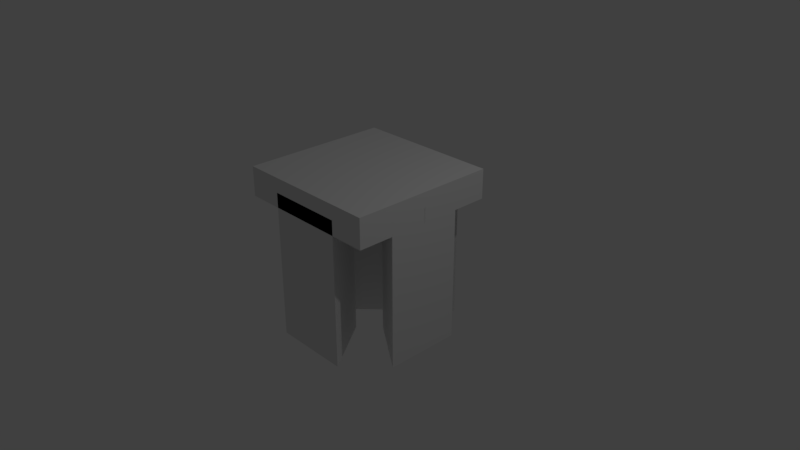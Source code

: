 # Source: three_single_right.blend  (saved by Blender 2.79.0; exported with 4.5.12 LTS)
import bpy
from mathutils import Matrix  # noqa: F401  (used for matrix-valued properties, if any)

bpy.ops.wm.read_factory_settings(use_empty=True)
scene = bpy.context.scene
scene.name = 'Scene'

# ---- collections
col_collection_1 = bpy.data.collections.new('Collection 1'); scene.collection.children.link(col_collection_1)

# ---- materials (node trees are filled in below, after node groups)
mat_material = bpy.data.materials.new('Material')
mat_material.alpha_threshold = 0.0
mat_material.use_transparent_shadow = False
mat_material.roughness = 0.5
mat_material.line_color = (0.0, 0.0, 0.0, 1.0)

# ---- material node trees

# ---- world
world_world = bpy.data.worlds.new('World'); scene.world = world_world
world_world.color = (0.05088, 0.05088, 0.05088)
world_world.use_sun_shadow = False
world_world.sun_shadow_jitter_overblur = 0.0
world_world.cycles.sampling_method = 'MANUAL'

# ---- cameras
cam_camera = bpy.data.cameras.new('Camera')
cam_camera.clip_end = 100.0
cam_camera.lens = 35.0
cam_camera.sensor_width = 32.0
cam_camera.sensor_height = 18.0
cam_camera.ortho_scale = 7.314
cam_camera.dof.focus_distance = 0.0
cam_camera.dof.aperture_fstop = 128.0

# ---- lights
light_lamp = bpy.data.lights.new('Lamp', 'POINT')
light_lamp.transmission_factor = 0.0
light_lamp.cutoff_distance = 30.0
light_lamp.energy = 100.0
light_lamp.shadow_buffer_clip_start = 1.001
light_lamp.shadow_soft_size = 0.1
light_lamp.shadow_maximum_resolution = 0.006
light_lamp.use_absolute_resolution = True

# ---- meshes
me_cylinder_001 = bpy.data.meshes.new('Cylinder.001')
me_cylinder_001.from_pydata([(0.0, 1.0, -1.0), (0.0, 1.0, 1.0), (0.866, -0.5, -1.0), (0.866, -0.5, 1.0), (-0.866, -0.5, -1.0), (-0.866, -0.5, 1.0)], [], [(0, 1, 3, 2), (2, 3, 5, 4), (3, 1, 5), (4, 5, 1, 0), (0, 2, 4)])
me_cylinder_001.use_remesh_preserve_volume = False
me_cylinder_001.use_remesh_preserve_attributes = False
me_cylinder_001.use_mirror_vertex_groups = False
me_cylinder_001.update()
me_cylinder = bpy.data.meshes.new('Cylinder')
me_cylinder.from_pydata([(0.866, -0.5, -1.0), (0.866, -0.5, 1.0), (-0.866, -0.5, -1.0), (-0.866, -0.5, 1.0), (-0.2041, 0.6466, 1.0), (0.2041, 0.6466, 1.0), (-0.2041, 0.6466, -1.0), (0.2041, 0.6466, -1.0)], [], [(0, 1, 3, 2), (1, 5, 4, 3), (2, 3, 4, 6), (7, 5, 1, 0), (6, 7, 0, 2), (4, 5, 7, 6)])
me_cylinder.use_remesh_preserve_volume = False
me_cylinder.use_remesh_preserve_attributes = False
me_cylinder.use_mirror_vertex_groups = False
me_cylinder.update()
me_cube = bpy.data.meshes.new('Cube')
me_cube.from_pydata([(1.0, 1.0, -1.0), (1.0, -1.0, -1.0), (-1.0, -1.0, -1.0), (-1.0, 1.0, -1.0), (1.0, 1.0, 1.0), (1.0, -1.0, 1.0), (-1.0, -1.0, 1.0), (-1.0, 1.0, 1.0)], [], [(0, 1, 2, 3), (4, 7, 6, 5), (0, 4, 5, 1), (1, 5, 6, 2), (2, 6, 7, 3), (4, 0, 3, 7)])
me_cube.materials.append(mat_material)
me_cube.use_remesh_preserve_volume = False
me_cube.use_remesh_preserve_attributes = False
me_cube.use_mirror_vertex_groups = False
me_cube.update()
me_cylinder_003 = bpy.data.meshes.new('Cylinder.003')
me_cylinder_003.from_pydata([(0.0, 1.0, -1.0), (0.0, 1.0, 1.0), (0.866, -0.5, -1.0), (0.866, -0.5, 1.0), (-0.866, -0.5, -1.0), (-0.866, -0.5, 1.0)], [], [(0, 1, 3, 2), (2, 3, 5, 4), (3, 1, 5), (4, 5, 1, 0), (0, 2, 4)])
me_cylinder_003.use_remesh_preserve_volume = False
me_cylinder_003.use_remesh_preserve_attributes = False
me_cylinder_003.use_mirror_vertex_groups = False
me_cylinder_003.update()

# ---- objects
ob_cylinder_001 = bpy.data.objects.new('Cylinder.001', me_cylinder_001)
ob_cylinder = bpy.data.objects.new('Cylinder', me_cylinder)
ob_cube = bpy.data.objects.new('Cube', me_cube)
ob_lamp = bpy.data.objects.new('Lamp', light_lamp)
ob_camera = bpy.data.objects.new('Camera', cam_camera)
ob_cylinder_002 = bpy.data.objects.new('Cylinder.002', me_cylinder_003)

# ---- transforms, parenting, visibility, modifiers, constraints
ob_cylinder_001.location = (0.0, -0.75, 0.0)
ob_cylinder_001.scale = (0.6, 0.5, 1.0)
ob_cylinder_001.lineart.crease_threshold = 0.0
ob_cylinder.location = (-0.45, 0.45, 0.0)
ob_cylinder.rotation_euler = (0.0, 0.0, 0.7854)
ob_cylinder.scale = (1.3, 0.75, 1.0)
ob_cylinder.lineart.crease_threshold = 0.0
ob_cube.location = (0.0, 0.0, 1.0)
ob_cube.scale = (1.0, 1.0, 0.2)
ob_cube.lock_rotations_4d = False
ob_cube.empty_display_type = 'ARROWS'
ob_cube.lineart.crease_threshold = 0.0
ob_lamp.location = (4.076, 1.005, 5.904)
ob_lamp.rotation_euler = (0.6503, 0.05522, 1.866)
ob_lamp.lock_rotations_4d = False
ob_lamp.empty_display_type = 'ARROWS'
ob_lamp.color = (0.0, 0.0, 0.0, 0.0)
ob_lamp.lineart.crease_threshold = 0.0
ob_camera.location = (7.481, -6.508, 5.344)
ob_camera.rotation_euler = (1.109, 0.0, 0.8149)
ob_camera.lock_rotations_4d = False
ob_camera.empty_display_type = 'ARROWS'
ob_camera.color = (0.0, 0.0, 0.0, 0.0)
ob_camera.display_type = 'WIRE'
ob_camera.lineart.crease_threshold = 0.0
ob_cylinder_002.location = (0.75, 0.0, 0.0)
ob_cylinder_002.rotation_euler = (0.0, 0.0, 1.571)
ob_cylinder_002.scale = (0.6, 0.5, 1.0)
ob_cylinder_002.lineart.crease_threshold = 0.0

# ---- collection membership
col_collection_1.objects.link(ob_cylinder_001)
col_collection_1.objects.link(ob_cylinder)
col_collection_1.objects.link(ob_cube)
col_collection_1.objects.link(ob_lamp)
col_collection_1.objects.link(ob_camera)
col_collection_1.objects.link(ob_cylinder_002)

# ---- scene / render settings (as saved in the file)
scene.camera = ob_camera
scene.frame_start = 1; scene.frame_end = 250; scene.frame_set(1)
scene.render.engine = 'BLENDER_EEVEE_NEXT'
scene.render.resolution_percentage = 50
scene.render.dither_intensity = 0.0
scene.cycles.use_denoising = False
scene.cycles.samples = 128
scene.cycles.sampling_pattern = 'TABULATED_SOBOL'
scene.cycles.light_sampling_threshold = 0.0
scene.cycles.use_adaptive_sampling = False
scene.cycles.use_light_tree = False
scene.cycles.blur_glossy = 0.0
scene.cycles.sample_clamp_indirect = 0.0
scene.view_settings.view_transform = 'Standard'
bpy.context.view_layer.update()
